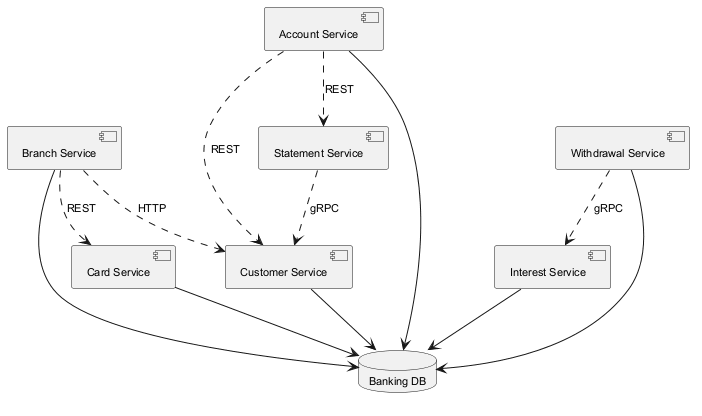

The diagram above was rendered by PlantUML. Its source (embedded in the PNG):
@startuml
skinparam backgroundColor #FFFFFF
skinparam classBackgroundColor #E8F4FA
skinparam classBorderColor #2C7DA0
skinparam defaultFontSize 11
component "Interest Service" as C_InterestService
component "Branch Service" as C_BranchService
component "Account Service" as C_AccountService
component "Card Service" as C_CardService
component "Customer Service" as C_CustomerService
component "Withdrawal Service" as C_WithdrawalService
component "Statement Service" as C_StatementService
database "Banking DB" as DB_banking
C_InterestService --> DB_banking
C_BranchService --> DB_banking
C_AccountService --> DB_banking
C_CardService --> DB_banking
C_CustomerService --> DB_banking
C_WithdrawalService --> DB_banking
C_BranchService ..> C_CardService : REST
C_AccountService ..> C_CustomerService : REST
C_BranchService ..> C_CustomerService : HTTP
C_StatementService ..> C_CustomerService : gRPC
C_WithdrawalService ..> C_InterestService : gRPC
C_AccountService ..> C_StatementService : REST
@enduml